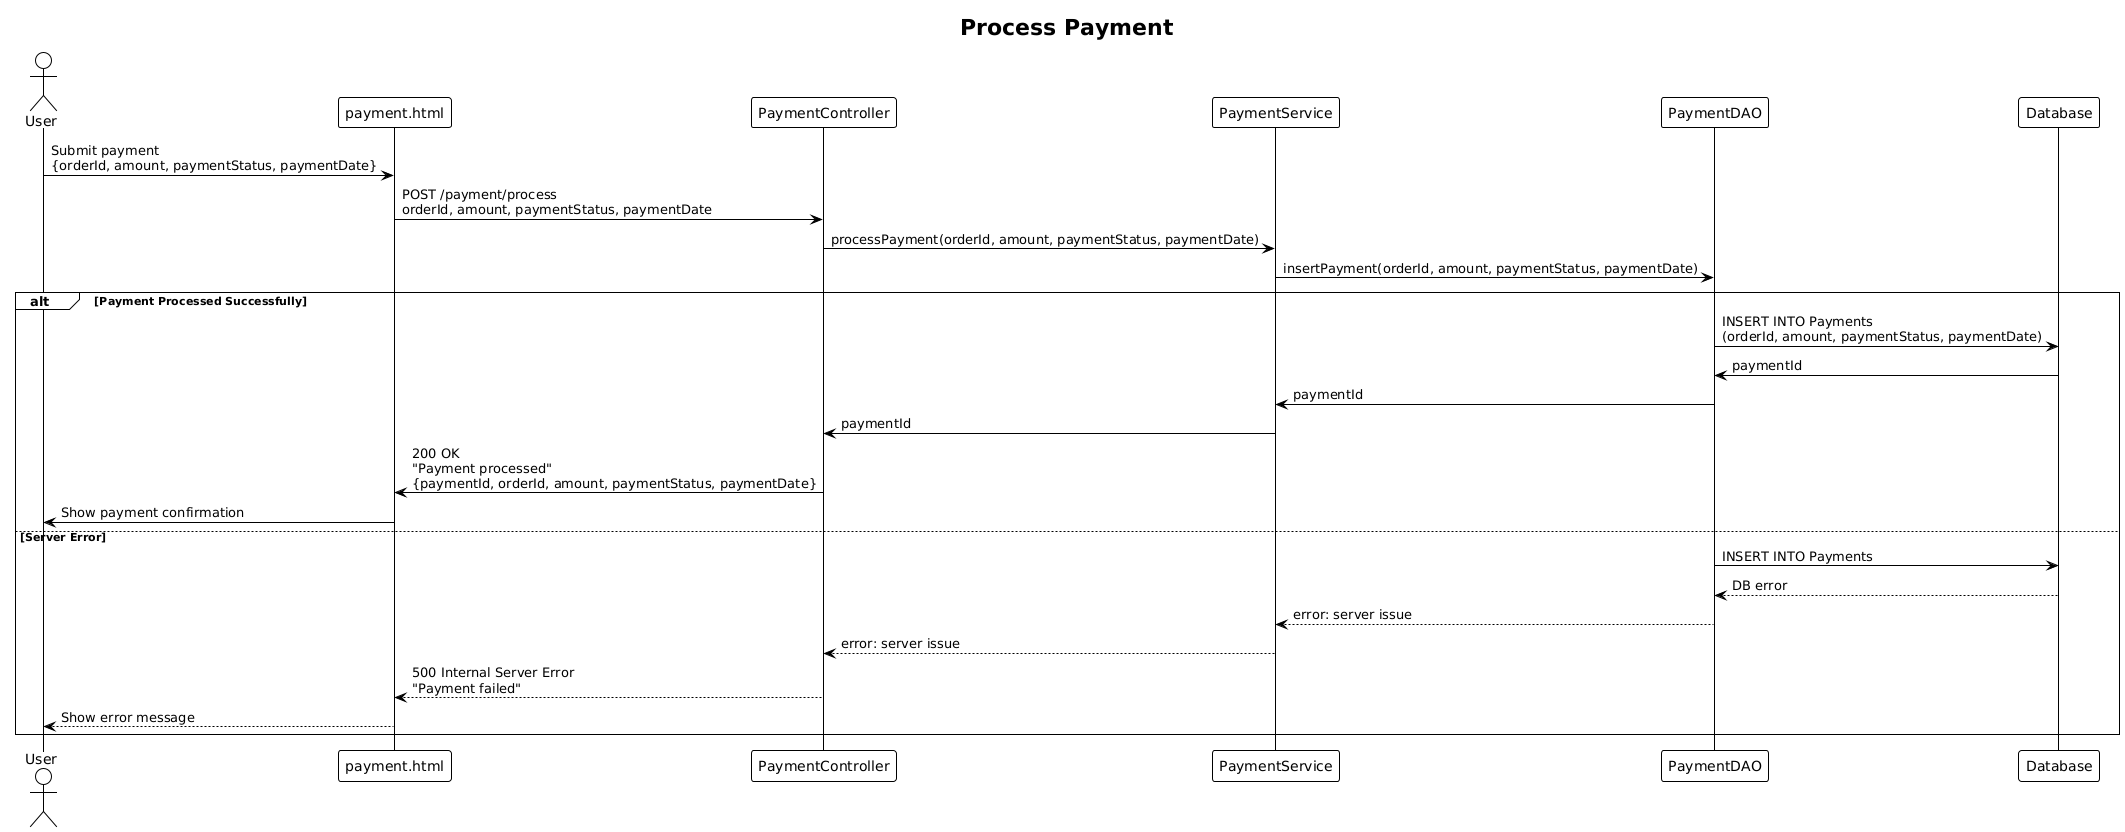

The diagram above was rendered by PlantUML. Its source (embedded in the PNG):
@startuml
!theme plain

title Process Payment

actor User
participant "payment.html" as Frontend
participant "PaymentController" as Controller
participant "PaymentService" as Service
participant "PaymentDAO" as DAO
participant "Database" as DB

User -> Frontend : Submit payment\n{orderId, amount, paymentStatus, paymentDate}
Frontend -> Controller : POST /payment/process\norderId, amount, paymentStatus, paymentDate
Controller -> Service : processPayment(orderId, amount, paymentStatus, paymentDate)
Service -> DAO : insertPayment(orderId, amount, paymentStatus, paymentDate)

alt Payment Processed Successfully
    DAO -> DB : INSERT INTO Payments\n(orderId, amount, paymentStatus, paymentDate)
    DB -> DAO : paymentId
    DAO -> Service : paymentId
    Service -> Controller : paymentId
    Controller -> Frontend : 200 OK\n"Payment processed"\n{paymentId, orderId, amount, paymentStatus, paymentDate}
    Frontend -> User : Show payment confirmation

else Server Error
    DAO -> DB : INSERT INTO Payments
    DB --> DAO : DB error
    DAO --> Service : error: server issue
    Service --> Controller : error: server issue
    Controller --> Frontend : 500 Internal Server Error\n"Payment failed"
    Frontend --> User : Show error message

end
@enduml